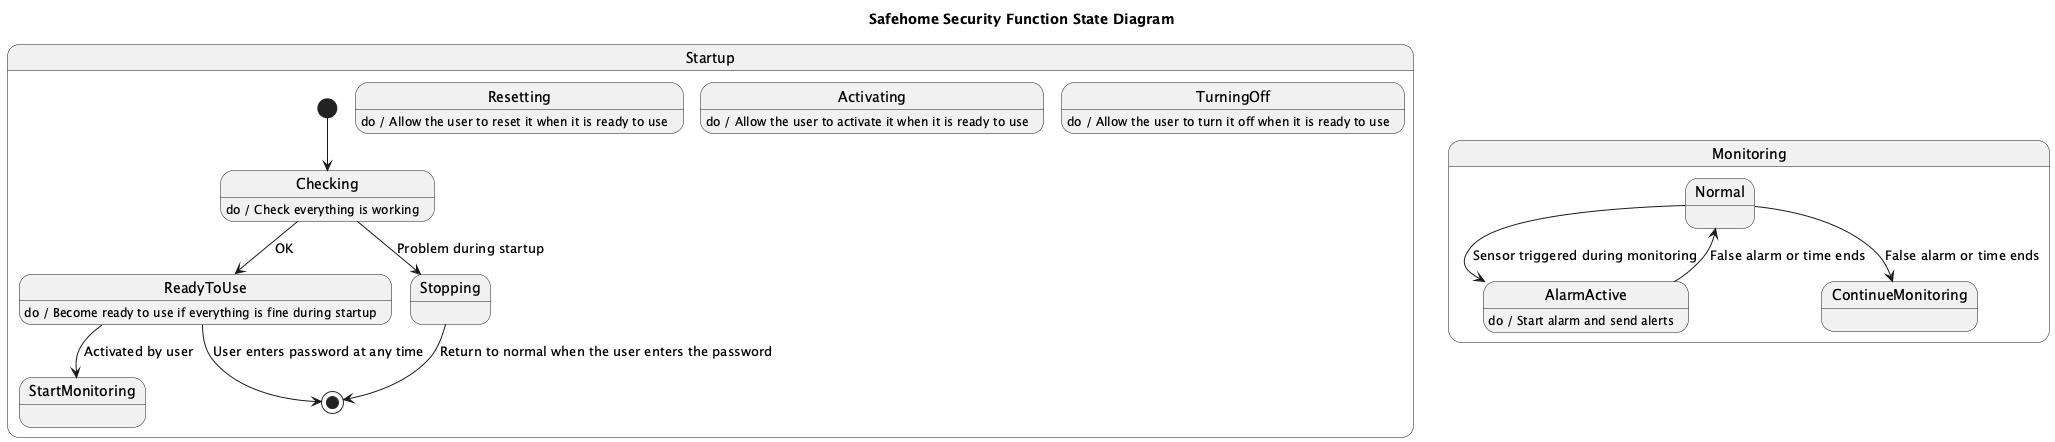

The diagram above was rendered by PlantUML. Its source (embedded in the PNG):
@startuml
title Safehome Security Function State Diagram

state Startup {
  [*] --> Checking

  state Checking
  Checking : do / Check everything is working

  state ReadyToUse
  ReadyToUse : do / Become ready to use if everything is fine during startup

  state Resetting
  Resetting : do / Allow the user to reset it when it is ready to use

  state Activating
  Activating : do / Allow the user to activate it when it is ready to use

  state TurningOff
  TurningOff : do / Allow the user to turn it off when it is ready to use

  Checking --> ReadyToUse : OK
  Checking --> Stopping : Problem during startup

  ReadyToUse --> StartMonitoring : Activated by user
  ReadyToUse --> [*] : User enters password at any time

  Stopping --> [*] : Return to normal when the user enters the password
}

state Monitoring {
  state Normal
  Normal --> AlarmActive : Sensor triggered during monitoring
  Normal --> ContinueMonitoring : False alarm or time ends

  state AlarmActive
  AlarmActive : do / Start alarm and send alerts
  AlarmActive --> Normal : False alarm or time ends
}
@enduml